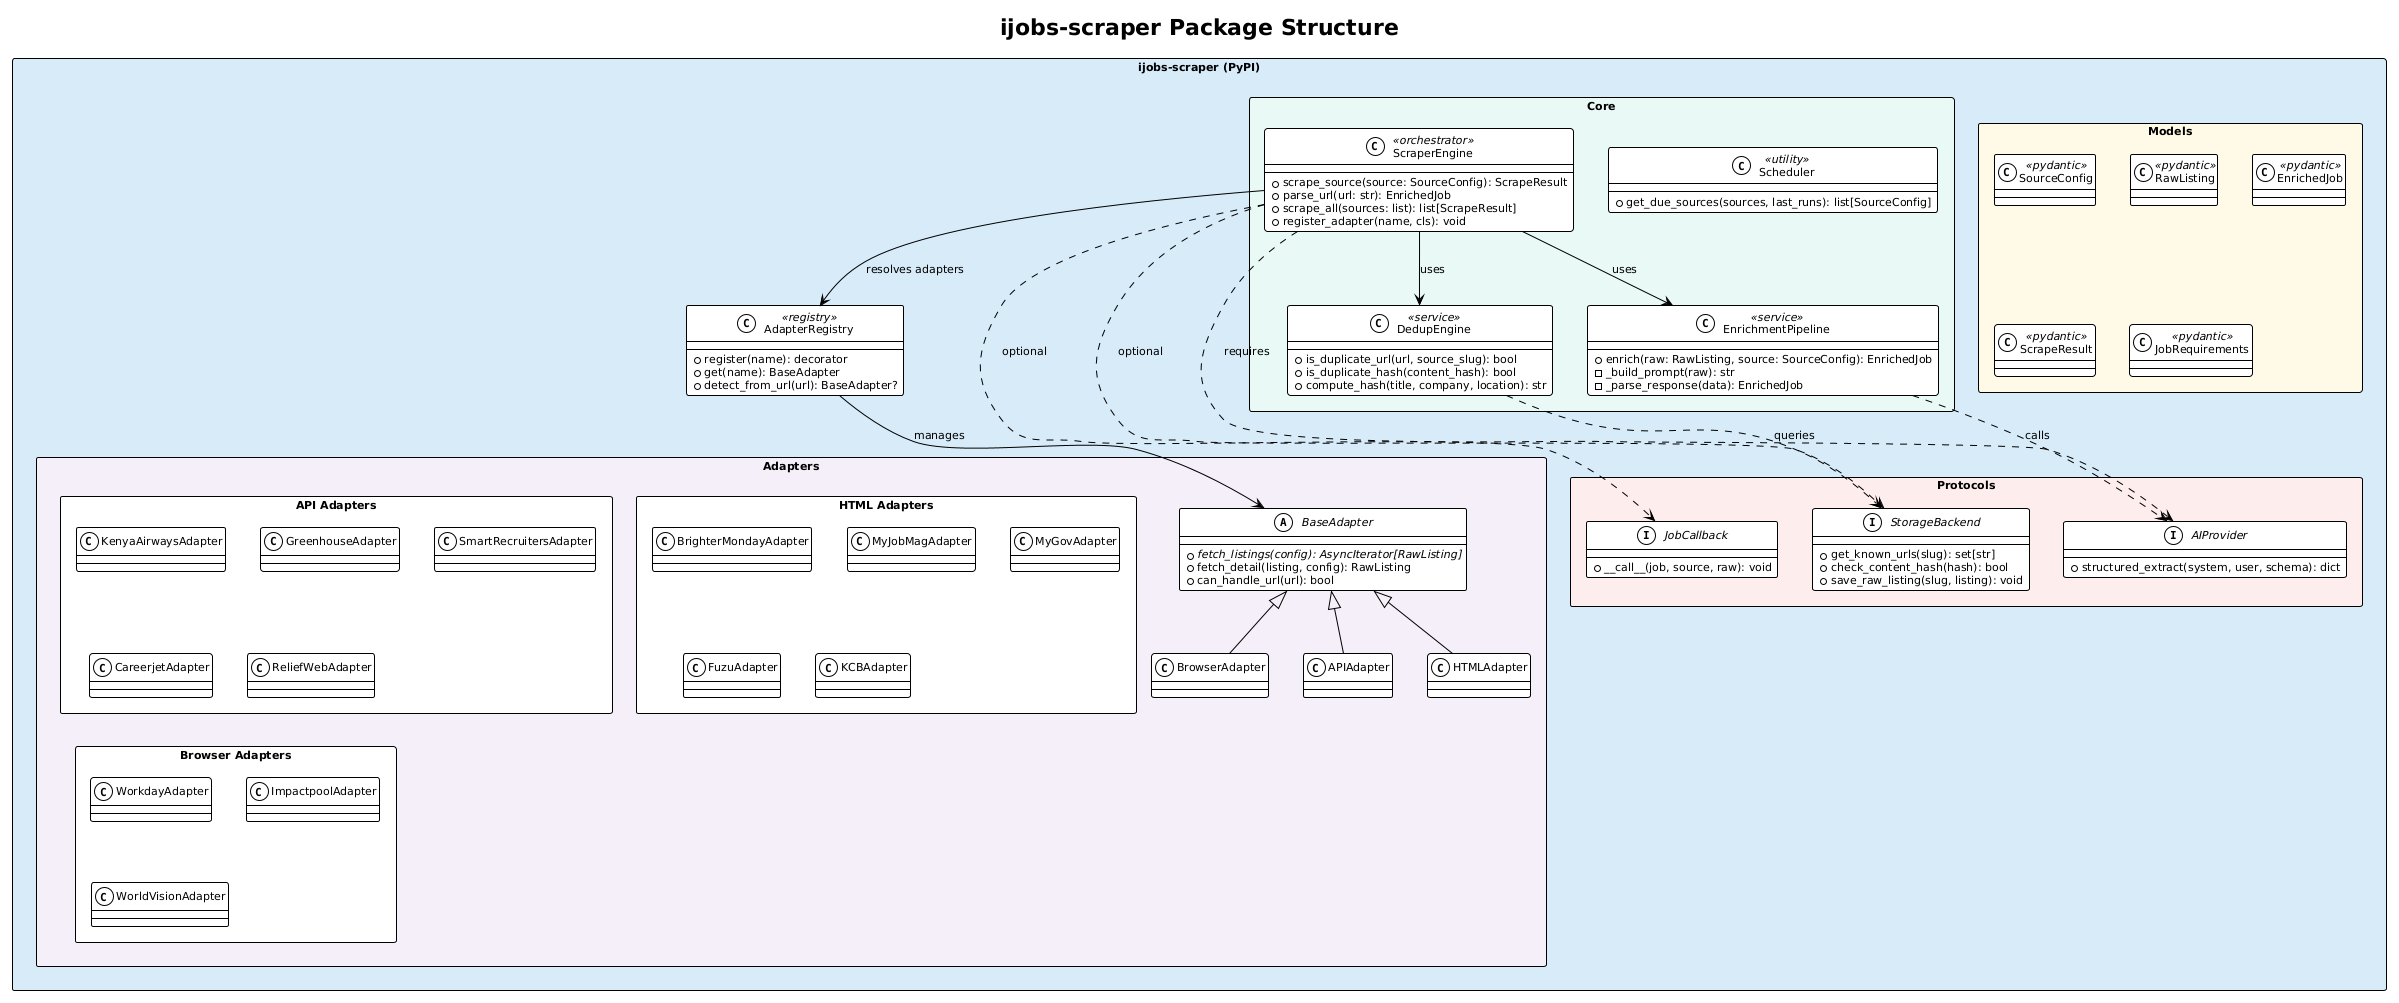

The diagram above was rendered by PlantUML. Its source (embedded in the PNG):
@startuml
!theme plain
skinparam packageStyle rectangle
skinparam backgroundColor white
skinparam defaultFontName Arial
skinparam defaultFontSize 11

title ijobs-scraper Package Structure

package "ijobs-scraper (PyPI)" as pkg #D6EAF8 {
  package "Core" as core #E8F8F5 {
    class ScraperEngine <<orchestrator>> {
      + scrape_source(source: SourceConfig): ScrapeResult
      + parse_url(url: str): EnrichedJob
      + scrape_all(sources: list): list[ScrapeResult]
      + register_adapter(name, cls): void
    }
    class EnrichmentPipeline <<service>> {
      + enrich(raw: RawListing, source: SourceConfig): EnrichedJob
      - _build_prompt(raw): str
      - _parse_response(data): EnrichedJob
    }
    class DedupEngine <<service>> {
      + is_duplicate_url(url, source_slug): bool
      + is_duplicate_hash(content_hash): bool
      + compute_hash(title, company, location): str
    }
    class Scheduler <<utility>> {
      + get_due_sources(sources, last_runs): list[SourceConfig]
    }
  }

  package "Models" as models #FEF9E7 {
    class SourceConfig <<pydantic>>
    class RawListing <<pydantic>>
    class EnrichedJob <<pydantic>>
    class ScrapeResult <<pydantic>>
    class JobRequirements <<pydantic>>
  }

  package "Protocols" as protocols #FDEDEC {
    interface AIProvider {
      + structured_extract(system, user, schema): dict
    }
    interface StorageBackend {
      + get_known_urls(slug): set[str]
      + check_content_hash(hash): bool
      + save_raw_listing(slug, listing): void
    }
    interface JobCallback {
      + __call__(job, source, raw): void
    }
  }

  package "Adapters" as adapters #F5EEF8 {
    abstract class BaseAdapter {
      + {abstract} fetch_listings(config): AsyncIterator[RawListing]
      + fetch_detail(listing, config): RawListing
      + can_handle_url(url): bool
    }
    class APIAdapter extends BaseAdapter
    class HTMLAdapter extends BaseAdapter
    class BrowserAdapter extends BaseAdapter

    package "API Adapters" as api_adapters {
      class KenyaAirwaysAdapter
      class GreenhouseAdapter
      class SmartRecruitersAdapter
      class CareerjetAdapter
      class ReliefWebAdapter
    }
    package "HTML Adapters" as html_adapters {
      class BrighterMondayAdapter
      class MyJobMagAdapter
      class MyGovAdapter
      class FuzuAdapter
      class KCBAdapter
    }
    package "Browser Adapters" as browser_adapters {
      class WorkdayAdapter
      class ImpactpoolAdapter
      class WorldVisionAdapter
    }
  }

  class AdapterRegistry <<registry>> {
    + register(name): decorator
    + get(name): BaseAdapter
    + detect_from_url(url): BaseAdapter?
  }
}

ScraperEngine --> EnrichmentPipeline : uses
ScraperEngine --> DedupEngine : uses
ScraperEngine --> AdapterRegistry : resolves adapters
ScraperEngine ..> AIProvider : requires
ScraperEngine ..> StorageBackend : optional
ScraperEngine ..> JobCallback : optional
EnrichmentPipeline ..> AIProvider : calls
DedupEngine ..> StorageBackend : queries
AdapterRegistry --> BaseAdapter : manages
@enduml